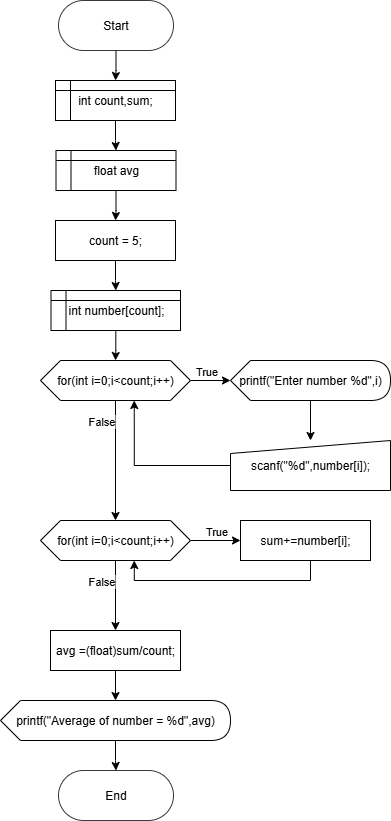

The diagram above was exported from draw.io. Its source (the exported page's mxGraphModel, read from the mxfile embedded in the PNG):
<mxGraphModel dx="832" dy="480" grid="1" gridSize="10" guides="1" tooltips="1" connect="1" arrows="1" fold="1" page="1" pageScale="1" pageWidth="850" pageHeight="1100" background="light-dark(#FFFFFF,transparent)" math="0" shadow="0">
  <root>
    <mxCell id="0" />
    <mxCell id="1" parent="0" />
    <mxCell id="nWkBywveSg0u-xXf2ynt-7" style="edgeStyle=orthogonalEdgeStyle;rounded=0;orthogonalLoop=1;jettySize=auto;html=1;entryX=0.5;entryY=0;entryDx=0;entryDy=0;" edge="1" parent="1" source="nWkBywveSg0u-xXf2ynt-3" target="nWkBywveSg0u-xXf2ynt-5">
      <mxGeometry relative="1" as="geometry" />
    </mxCell>
    <mxCell id="nWkBywveSg0u-xXf2ynt-3" value="&lt;font&gt;Start&lt;/font&gt;" style="rounded=1;whiteSpace=wrap;html=1;fillColor=light-dark(#FFFFFF,#FFFFFF);strokeColor=light-dark(#36393D,#000000);arcSize=50;fontColor=light-dark(#000000,#000000);" vertex="1" parent="1">
      <mxGeometry x="368" y="40" width="115" height="50" as="geometry" />
    </mxCell>
    <mxCell id="nWkBywveSg0u-xXf2ynt-8" style="edgeStyle=orthogonalEdgeStyle;rounded=0;orthogonalLoop=1;jettySize=auto;html=1;" edge="1" parent="1" source="nWkBywveSg0u-xXf2ynt-5" target="nWkBywveSg0u-xXf2ynt-6">
      <mxGeometry relative="1" as="geometry" />
    </mxCell>
    <mxCell id="nWkBywveSg0u-xXf2ynt-5" value="int count,sum;" style="shape=internalStorage;whiteSpace=wrap;html=1;backgroundOutline=1;fillColor=light-dark(#FFFFFF,#FFFFFF);fontColor=light-dark(#000000,#000000);strokeColor=light-dark(#000000,#000000);dx=15;dy=10;" vertex="1" parent="1">
      <mxGeometry x="365" y="120" width="120" height="40" as="geometry" />
    </mxCell>
    <mxCell id="nWkBywveSg0u-xXf2ynt-10" style="edgeStyle=orthogonalEdgeStyle;rounded=0;orthogonalLoop=1;jettySize=auto;html=1;entryX=0.5;entryY=0;entryDx=0;entryDy=0;" edge="1" parent="1" source="nWkBywveSg0u-xXf2ynt-6" target="nWkBywveSg0u-xXf2ynt-9">
      <mxGeometry relative="1" as="geometry" />
    </mxCell>
    <mxCell id="nWkBywveSg0u-xXf2ynt-6" value="float avg" style="shape=internalStorage;whiteSpace=wrap;html=1;backgroundOutline=1;fillColor=light-dark(#FFFFFF,#FFFFFF);fontColor=light-dark(#000000,#000000);strokeColor=light-dark(#000000,#000000);dx=15;dy=10;" vertex="1" parent="1">
      <mxGeometry x="365.5" y="190" width="120" height="40" as="geometry" />
    </mxCell>
    <mxCell id="nWkBywveSg0u-xXf2ynt-13" style="edgeStyle=orthogonalEdgeStyle;rounded=0;orthogonalLoop=1;jettySize=auto;html=1;" edge="1" parent="1" source="nWkBywveSg0u-xXf2ynt-9" target="nWkBywveSg0u-xXf2ynt-12">
      <mxGeometry relative="1" as="geometry" />
    </mxCell>
    <mxCell id="nWkBywveSg0u-xXf2ynt-9" value="&lt;font style=&quot;color: light-dark(rgb(0, 0, 0), rgb(0, 0, 0));&quot;&gt;count = 5;&lt;/font&gt;" style="rounded=0;whiteSpace=wrap;html=1;fillColor=light-dark(#FFFFFF,#FFFFFF);strokeColor=light-dark(#000000,#000000);" vertex="1" parent="1">
      <mxGeometry x="365" y="260" width="120" height="40" as="geometry" />
    </mxCell>
    <mxCell id="nWkBywveSg0u-xXf2ynt-15" style="edgeStyle=orthogonalEdgeStyle;rounded=0;orthogonalLoop=1;jettySize=auto;html=1;entryX=0.5;entryY=0;entryDx=0;entryDy=0;" edge="1" parent="1" source="nWkBywveSg0u-xXf2ynt-12" target="nWkBywveSg0u-xXf2ynt-14">
      <mxGeometry relative="1" as="geometry" />
    </mxCell>
    <mxCell id="nWkBywveSg0u-xXf2ynt-12" value="int number[count];" style="shape=internalStorage;whiteSpace=wrap;html=1;backgroundOutline=1;fillColor=light-dark(#FFFFFF,#FFFFFF);fontColor=light-dark(#000000,#000000);strokeColor=light-dark(#000000,#000000);dx=15;dy=10;" vertex="1" parent="1">
      <mxGeometry x="360.5" y="330" width="129.5" height="40" as="geometry" />
    </mxCell>
    <mxCell id="nWkBywveSg0u-xXf2ynt-19" value="" style="edgeStyle=orthogonalEdgeStyle;rounded=0;orthogonalLoop=1;jettySize=auto;html=1;entryX=0;entryY=0.5;entryDx=0;entryDy=0;entryPerimeter=0;" edge="1" parent="1" source="nWkBywveSg0u-xXf2ynt-14" target="nWkBywveSg0u-xXf2ynt-41">
      <mxGeometry relative="1" as="geometry">
        <mxPoint x="540" y="420" as="targetPoint" />
        <Array as="points" />
      </mxGeometry>
    </mxCell>
    <mxCell id="nWkBywveSg0u-xXf2ynt-37" value="True" style="edgeLabel;html=1;align=center;verticalAlign=middle;resizable=0;points=[];" vertex="1" connectable="0" parent="nWkBywveSg0u-xXf2ynt-19">
      <mxGeometry x="-0.2611" y="1" relative="1" as="geometry">
        <mxPoint y="-9" as="offset" />
      </mxGeometry>
    </mxCell>
    <mxCell id="nWkBywveSg0u-xXf2ynt-23" style="edgeStyle=orthogonalEdgeStyle;rounded=0;orthogonalLoop=1;jettySize=auto;html=1;entryX=0.5;entryY=0;entryDx=0;entryDy=0;" edge="1" parent="1" source="nWkBywveSg0u-xXf2ynt-14" target="nWkBywveSg0u-xXf2ynt-24">
      <mxGeometry relative="1" as="geometry">
        <mxPoint x="425" y="560" as="targetPoint" />
      </mxGeometry>
    </mxCell>
    <mxCell id="nWkBywveSg0u-xXf2ynt-38" value="False" style="edgeLabel;html=1;align=center;verticalAlign=middle;resizable=0;points=[];" vertex="1" connectable="0" parent="nWkBywveSg0u-xXf2ynt-23">
      <mxGeometry x="-0.2222" y="-1" relative="1" as="geometry">
        <mxPoint x="-14" y="-27" as="offset" />
      </mxGeometry>
    </mxCell>
    <mxCell id="nWkBywveSg0u-xXf2ynt-14" value="for(int i=0;i&amp;lt;count;i++)" style="shape=hexagon;perimeter=hexagonPerimeter2;whiteSpace=wrap;html=1;fixedSize=1;size=20;fillColor=light-dark(#FFFFFF,#FFFFFF);strokeColor=light-dark(#000000,#000000);fontColor=light-dark(#000000,#000000);" vertex="1" parent="1">
      <mxGeometry x="350" y="400" width="150" height="40" as="geometry" />
    </mxCell>
    <mxCell id="nWkBywveSg0u-xXf2ynt-32" value="" style="edgeStyle=orthogonalEdgeStyle;rounded=0;orthogonalLoop=1;jettySize=auto;html=1;" edge="1" parent="1" source="nWkBywveSg0u-xXf2ynt-24" target="nWkBywveSg0u-xXf2ynt-30">
      <mxGeometry relative="1" as="geometry" />
    </mxCell>
    <mxCell id="nWkBywveSg0u-xXf2ynt-39" value="True" style="edgeLabel;html=1;align=center;verticalAlign=middle;resizable=0;points=[];" vertex="1" connectable="0" parent="nWkBywveSg0u-xXf2ynt-32">
      <mxGeometry x="0.0096" y="1" relative="1" as="geometry">
        <mxPoint y="-9" as="offset" />
      </mxGeometry>
    </mxCell>
    <mxCell id="nWkBywveSg0u-xXf2ynt-35" value="" style="edgeStyle=orthogonalEdgeStyle;rounded=0;orthogonalLoop=1;jettySize=auto;html=1;" edge="1" parent="1" source="nWkBywveSg0u-xXf2ynt-24" target="nWkBywveSg0u-xXf2ynt-34">
      <mxGeometry relative="1" as="geometry" />
    </mxCell>
    <mxCell id="nWkBywveSg0u-xXf2ynt-40" value="False" style="edgeLabel;html=1;align=center;verticalAlign=middle;resizable=0;points=[];" vertex="1" connectable="0" parent="nWkBywveSg0u-xXf2ynt-35">
      <mxGeometry x="-0.1474" y="1" relative="1" as="geometry">
        <mxPoint x="-16" y="-10" as="offset" />
      </mxGeometry>
    </mxCell>
    <mxCell id="nWkBywveSg0u-xXf2ynt-24" value="for(int i=0;i&amp;lt;count;i++)" style="shape=hexagon;perimeter=hexagonPerimeter2;whiteSpace=wrap;html=1;fixedSize=1;size=20;fillColor=light-dark(#FFFFFF,#FFFFFF);strokeColor=light-dark(#000000,#000000);fontColor=light-dark(#000000,#000000);" vertex="1" parent="1">
      <mxGeometry x="350" y="560" width="150" height="40" as="geometry" />
    </mxCell>
    <mxCell id="nWkBywveSg0u-xXf2ynt-33" style="edgeStyle=orthogonalEdgeStyle;rounded=0;orthogonalLoop=1;jettySize=auto;html=1;entryX=0.625;entryY=1;entryDx=0;entryDy=0;" edge="1" parent="1" source="nWkBywveSg0u-xXf2ynt-30" target="nWkBywveSg0u-xXf2ynt-24">
      <mxGeometry relative="1" as="geometry">
        <Array as="points">
          <mxPoint x="620" y="620" />
          <mxPoint x="444" y="620" />
        </Array>
      </mxGeometry>
    </mxCell>
    <mxCell id="nWkBywveSg0u-xXf2ynt-30" value="sum+=number[i];" style="whiteSpace=wrap;html=1;fillColor=light-dark(#FFFFFF,#FFFFFF);strokeColor=light-dark(#000000,#000000);fontColor=light-dark(#000000,#000000);" vertex="1" parent="1">
      <mxGeometry x="550" y="560" width="130" height="40" as="geometry" />
    </mxCell>
    <mxCell id="nWkBywveSg0u-xXf2ynt-47" style="edgeStyle=orthogonalEdgeStyle;rounded=0;orthogonalLoop=1;jettySize=auto;html=1;exitX=0.5;exitY=1;exitDx=0;exitDy=0;" edge="1" parent="1" source="nWkBywveSg0u-xXf2ynt-34" target="nWkBywveSg0u-xXf2ynt-46">
      <mxGeometry relative="1" as="geometry" />
    </mxCell>
    <mxCell id="nWkBywveSg0u-xXf2ynt-34" value="avg =(float)sum/count;" style="whiteSpace=wrap;html=1;fillColor=light-dark(#FFFFFF,#FFFFFF);strokeColor=light-dark(#000000,#000000);fontColor=light-dark(#000000,#000000);" vertex="1" parent="1">
      <mxGeometry x="360" y="670" width="130" height="40" as="geometry" />
    </mxCell>
    <mxCell id="nWkBywveSg0u-xXf2ynt-45" style="edgeStyle=orthogonalEdgeStyle;rounded=0;orthogonalLoop=1;jettySize=auto;html=1;entryX=0.5;entryY=0;entryDx=0;entryDy=0;" edge="1" parent="1" source="nWkBywveSg0u-xXf2ynt-41" target="nWkBywveSg0u-xXf2ynt-43">
      <mxGeometry relative="1" as="geometry" />
    </mxCell>
    <mxCell id="nWkBywveSg0u-xXf2ynt-41" value="printf(&quot;Enter number %d&quot;,i)" style="shape=display;whiteSpace=wrap;html=1;fillColor=light-dark(#FFFFFF,#FFFFFF);strokeColor=light-dark(#000000,#000000);fontColor=light-dark(#000000,#000000);size=0.125;" vertex="1" parent="1">
      <mxGeometry x="540" y="400" width="160" height="40" as="geometry" />
    </mxCell>
    <mxCell id="nWkBywveSg0u-xXf2ynt-44" style="edgeStyle=orthogonalEdgeStyle;rounded=0;orthogonalLoop=1;jettySize=auto;html=1;entryX=0.625;entryY=1;entryDx=0;entryDy=0;" edge="1" parent="1" source="nWkBywveSg0u-xXf2ynt-43" target="nWkBywveSg0u-xXf2ynt-14">
      <mxGeometry relative="1" as="geometry" />
    </mxCell>
    <mxCell id="nWkBywveSg0u-xXf2ynt-43" value="scanf(&quot;%d&quot;,number[i]);" style="shape=manualInput;whiteSpace=wrap;html=1;fontColor=light-dark(#000000,#000000);fillColor=light-dark(#FFFFFF,#FFFFFF);strokeColor=light-dark(#000000,#000000);size=13;" vertex="1" parent="1">
      <mxGeometry x="540" y="480" width="160" height="50" as="geometry" />
    </mxCell>
    <mxCell id="nWkBywveSg0u-xXf2ynt-49" value="" style="edgeStyle=orthogonalEdgeStyle;rounded=0;orthogonalLoop=1;jettySize=auto;html=1;" edge="1" parent="1" source="nWkBywveSg0u-xXf2ynt-46" target="nWkBywveSg0u-xXf2ynt-48">
      <mxGeometry relative="1" as="geometry" />
    </mxCell>
    <mxCell id="nWkBywveSg0u-xXf2ynt-46" value="printf(&quot;Average of number = %d&quot;,avg)" style="shape=display;whiteSpace=wrap;html=1;fillColor=light-dark(#FFFFFF,#FFFFFF);strokeColor=light-dark(#000000,#000000);fontColor=light-dark(#000000,#000000);size=0.08695652173913043;" vertex="1" parent="1">
      <mxGeometry x="310" y="740" width="230" height="40" as="geometry" />
    </mxCell>
    <mxCell id="nWkBywveSg0u-xXf2ynt-48" value="&lt;font&gt;End&lt;/font&gt;" style="rounded=1;whiteSpace=wrap;html=1;fillColor=light-dark(#FFFFFF,#FFFFFF);strokeColor=light-dark(#36393D,#000000);arcSize=50;fontColor=light-dark(#000000,#000000);" vertex="1" parent="1">
      <mxGeometry x="368" y="810" width="115" height="50" as="geometry" />
    </mxCell>
  </root>
</mxGraphModel>